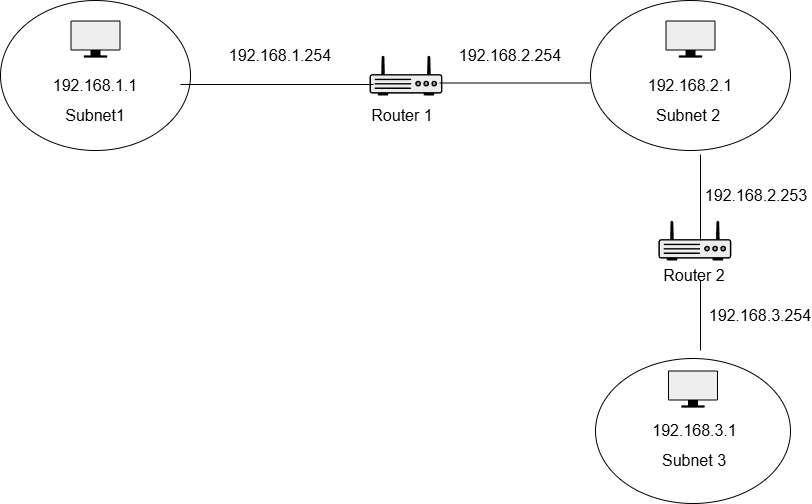

The diagram above was exported from draw.io. Its source (the exported page's mxGraphModel, read from the mxfile embedded in the PNG):
<mxGraphModel dx="1111" dy="523" grid="1" gridSize="10" guides="1" tooltips="1" connect="1" arrows="1" fold="1" page="1" pageScale="1" pageWidth="850" pageHeight="1100" math="0" shadow="0">
  <root>
    <mxCell id="0" />
    <mxCell id="1" parent="0" />
    <mxCell id="lnOd-tZVFpQZP6iNuHWc-1" parent="1" style="ellipse;whiteSpace=wrap;html=1;" value="" vertex="1">
      <mxGeometry height="150" width="190" x="20" y="120" as="geometry" />
    </mxCell>
    <mxCell id="lnOd-tZVFpQZP6iNuHWc-2" parent="1" style="shape=mxgraph.networks2.icon;aspect=fixed;fillColor=#EDEDED;strokeColor=#000000;gradientColor=#5B6163;network2IconShadow=1;network2bgFillColor=none;labelPosition=center;verticalLabelPosition=bottom;align=center;verticalAlign=top;network2Icon=mxgraph.networks2.monitor;network2IconYOffset=-0.009;network2IconW=1;network2IconH=0.742;" value="" vertex="1">
      <mxGeometry height="37.1" width="50" x="90" y="140" as="geometry" />
    </mxCell>
    <mxCell id="lnOd-tZVFpQZP6iNuHWc-4" parent="1" style="ellipse;whiteSpace=wrap;html=1;" value="" vertex="1">
      <mxGeometry height="150" width="200" x="610" y="120" as="geometry" />
    </mxCell>
    <mxCell id="lnOd-tZVFpQZP6iNuHWc-5" parent="1" style="shape=mxgraph.networks2.icon;aspect=fixed;fillColor=#EDEDED;strokeColor=#000000;gradientColor=#5B6163;network2IconShadow=1;network2bgFillColor=none;labelPosition=center;verticalLabelPosition=bottom;align=center;verticalAlign=top;network2Icon=mxgraph.networks2.monitor;network2IconYOffset=-0.009;network2IconW=1;network2IconH=0.742;" value="" vertex="1">
      <mxGeometry height="37.1" width="50" x="685" y="140" as="geometry" />
    </mxCell>
    <mxCell id="lnOd-tZVFpQZP6iNuHWc-24" edge="1" parent="1" source="lnOd-tZVFpQZP6iNuHWc-6" style="edgeStyle=none;curved=1;rounded=0;orthogonalLoop=1;jettySize=auto;html=1;fontSize=12;startSize=8;endSize=8;">
      <mxGeometry relative="1" as="geometry">
        <mxPoint x="710" y="490" as="targetPoint" />
      </mxGeometry>
    </mxCell>
    <mxCell id="lnOd-tZVFpQZP6iNuHWc-6" parent="1" style="ellipse;whiteSpace=wrap;html=1;" value="" vertex="1">
      <mxGeometry height="145" width="195" x="615" y="478" as="geometry" />
    </mxCell>
    <mxCell id="lnOd-tZVFpQZP6iNuHWc-7" parent="1" style="shape=mxgraph.networks2.icon;aspect=fixed;fillColor=#EDEDED;strokeColor=#000000;gradientColor=#5B6163;network2IconShadow=1;network2bgFillColor=none;labelPosition=center;verticalLabelPosition=bottom;align=center;verticalAlign=top;network2Icon=mxgraph.networks2.monitor;network2IconYOffset=-0.009;network2IconW=1;network2IconH=0.742;" value="" vertex="1">
      <mxGeometry height="37.1" width="50" x="687.5" y="490" as="geometry" />
    </mxCell>
    <mxCell id="lnOd-tZVFpQZP6iNuHWc-8" parent="1" style="text;strokeColor=none;fillColor=none;html=1;align=center;verticalAlign=middle;whiteSpace=wrap;rounded=0;fontSize=16;" value="192.168.1.1" vertex="1">
      <mxGeometry height="30" width="110" x="60" y="190" as="geometry" />
    </mxCell>
    <mxCell id="lnOd-tZVFpQZP6iNuHWc-9" parent="1" style="text;strokeColor=none;fillColor=none;html=1;align=center;verticalAlign=middle;whiteSpace=wrap;rounded=0;fontSize=16;" value="Subnet1" vertex="1">
      <mxGeometry height="30" width="60" x="85" y="220" as="geometry" />
    </mxCell>
    <mxCell id="lnOd-tZVFpQZP6iNuHWc-10" parent="1" style="text;strokeColor=none;fillColor=none;html=1;align=center;verticalAlign=middle;whiteSpace=wrap;rounded=0;fontSize=16;" value="192.168.2.1" vertex="1">
      <mxGeometry height="30" width="130" x="645" y="190" as="geometry" />
    </mxCell>
    <mxCell id="lnOd-tZVFpQZP6iNuHWc-12" parent="1" style="text;strokeColor=none;fillColor=none;html=1;align=center;verticalAlign=middle;whiteSpace=wrap;rounded=0;fontSize=16;" value="Subnet 2" vertex="1">
      <mxGeometry height="30" width="77.5" x="668.75" y="220" as="geometry" />
    </mxCell>
    <mxCell id="lnOd-tZVFpQZP6iNuHWc-13" parent="1" style="text;strokeColor=none;fillColor=none;html=1;align=center;verticalAlign=middle;whiteSpace=wrap;rounded=0;fontSize=16;" value="192.168.3.1" vertex="1">
      <mxGeometry height="30" width="91.25" x="668.75" y="535" as="geometry" />
    </mxCell>
    <mxCell id="lnOd-tZVFpQZP6iNuHWc-14" parent="1" style="text;strokeColor=none;fillColor=none;html=1;align=center;verticalAlign=middle;whiteSpace=wrap;rounded=0;fontSize=16;" value="Subnet 3" vertex="1">
      <mxGeometry height="30" width="80" x="674.37" y="565" as="geometry" />
    </mxCell>
    <mxCell id="lnOd-tZVFpQZP6iNuHWc-15" parent="1" style="fillColorStyles=neutralFill;neutralFill=#9DA6A8;shape=mxgraph.networks2.icon;aspect=fixed;fillColor=#EDEDED;strokeColor=#000000;gradientColor=#5B6163;network2IconShadow=1;network2bgFillColor=none;labelPosition=center;verticalLabelPosition=bottom;align=center;verticalAlign=top;network2Icon=mxgraph.networks2.router;network2IconXOffset=0.0001;network2IconYOffset=-0.1142;network2IconW=1;network2IconH=0.5485;" value="" vertex="1">
      <mxGeometry height="40" width="72.93" x="389" y="175" as="geometry" />
    </mxCell>
    <mxCell id="lnOd-tZVFpQZP6iNuHWc-16" parent="1" style="fillColorStyles=neutralFill;neutralFill=#9DA6A8;shape=mxgraph.networks2.icon;aspect=fixed;fillColor=#EDEDED;strokeColor=#000000;gradientColor=#5B6163;network2IconShadow=1;network2bgFillColor=none;labelPosition=center;verticalLabelPosition=bottom;align=center;verticalAlign=top;network2Icon=mxgraph.networks2.router;network2IconXOffset=0.0001;network2IconYOffset=-0.1142;network2IconW=1;network2IconH=0.5485;" value="" vertex="1">
      <mxGeometry height="40" width="72.93" x="677.91" y="340" as="geometry" />
    </mxCell>
    <mxCell id="lnOd-tZVFpQZP6iNuHWc-17" parent="1" style="text;strokeColor=none;fillColor=none;html=1;align=center;verticalAlign=middle;whiteSpace=wrap;rounded=0;fontSize=16;" value="Router 1" vertex="1">
      <mxGeometry height="30" width="80" x="381.93" y="220" as="geometry" />
    </mxCell>
    <mxCell id="lnOd-tZVFpQZP6iNuHWc-18" parent="1" style="text;strokeColor=none;fillColor=none;html=1;align=center;verticalAlign=middle;whiteSpace=wrap;rounded=0;fontSize=16;" value="Router 2" vertex="1">
      <mxGeometry height="30" width="80" x="674.38" y="380" as="geometry" />
    </mxCell>
    <mxCell id="lnOd-tZVFpQZP6iNuHWc-19" edge="1" parent="1" style="endArrow=none;html=1;rounded=0;fontSize=12;startSize=8;endSize=8;curved=1;entryX=0.055;entryY=0.725;entryDx=0;entryDy=0;entryPerimeter=0;" target="lnOd-tZVFpQZP6iNuHWc-15" value="">
      <mxGeometry height="50" relative="1" width="50" as="geometry">
        <mxPoint x="200" y="204" as="sourcePoint" />
        <mxPoint x="370" y="204" as="targetPoint" />
      </mxGeometry>
    </mxCell>
    <mxCell id="lnOd-tZVFpQZP6iNuHWc-20" edge="1" parent="1" style="endArrow=none;html=1;rounded=0;fontSize=12;startSize=8;endSize=8;curved=1;entryX=0;entryY=0.5;entryDx=0;entryDy=0;exitX=0.96;exitY=0.5;exitDx=0;exitDy=0;exitPerimeter=0;" value="">
      <mxGeometry height="50" relative="1" width="50" as="geometry">
        <Array as="points" />
        <mxPoint x="459.01279999999997" y="202.5" as="sourcePoint" />
        <mxPoint x="610" y="202.5" as="targetPoint" />
      </mxGeometry>
    </mxCell>
    <mxCell id="lnOd-tZVFpQZP6iNuHWc-21" edge="1" parent="1" source="lnOd-tZVFpQZP6iNuHWc-16" style="endArrow=none;html=1;rounded=0;fontSize=12;startSize=8;endSize=8;curved=1;entryX=0.55;entryY=1.027;entryDx=0;entryDy=0;entryPerimeter=0;exitX=0.577;exitY=0.5;exitDx=0;exitDy=0;exitPerimeter=0;" target="lnOd-tZVFpQZP6iNuHWc-4" value="">
      <mxGeometry height="50" relative="1" width="50" as="geometry">
        <mxPoint x="550" y="380" as="sourcePoint" />
        <mxPoint x="600" y="330" as="targetPoint" />
      </mxGeometry>
    </mxCell>
    <mxCell id="lnOd-tZVFpQZP6iNuHWc-26" edge="1" parent="1" style="endArrow=none;html=1;rounded=0;fontSize=12;startSize=8;endSize=8;curved=1;entryX=0.57;entryY=0.667;entryDx=0;entryDy=0;entryPerimeter=0;" target="lnOd-tZVFpQZP6iNuHWc-18" value="">
      <mxGeometry height="50" relative="1" width="50" as="geometry">
        <mxPoint x="720" y="470" as="sourcePoint" />
        <mxPoint x="600" y="330" as="targetPoint" />
      </mxGeometry>
    </mxCell>
    <mxCell id="lnOd-tZVFpQZP6iNuHWc-27" parent="1" style="text;strokeColor=none;fillColor=none;html=1;align=center;verticalAlign=middle;whiteSpace=wrap;rounded=0;fontSize=16;" value="192.168.1.254" vertex="1">
      <mxGeometry height="30" width="60" x="270" y="160" as="geometry" />
    </mxCell>
    <mxCell id="lnOd-tZVFpQZP6iNuHWc-28" parent="1" style="text;strokeColor=none;fillColor=none;html=1;align=center;verticalAlign=middle;whiteSpace=wrap;rounded=0;fontSize=16;" value="192.168.2.254" vertex="1">
      <mxGeometry height="30" width="60" x="500" y="160" as="geometry" />
    </mxCell>
    <mxCell id="lnOd-tZVFpQZP6iNuHWc-29" parent="1" style="text;strokeColor=none;fillColor=none;html=1;align=center;verticalAlign=middle;whiteSpace=wrap;rounded=0;fontSize=16;" value="192.168.2.253" vertex="1">
      <mxGeometry height="30" width="60" x="746.25" y="300" as="geometry" />
    </mxCell>
    <mxCell id="lnOd-tZVFpQZP6iNuHWc-30" parent="1" style="text;strokeColor=none;fillColor=none;html=1;align=center;verticalAlign=middle;whiteSpace=wrap;rounded=0;fontSize=16;" value="192.168.3.254" vertex="1">
      <mxGeometry height="30" width="60" x="750" y="420" as="geometry" />
    </mxCell>
  </root>
</mxGraphModel>